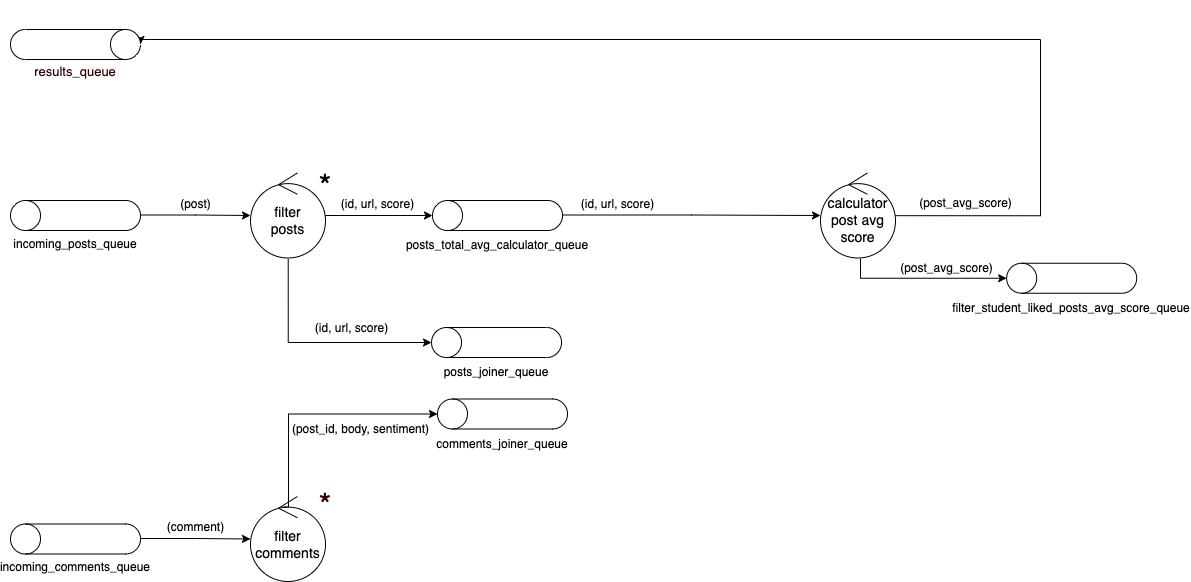

The diagram above was exported from draw.io. Its source (the exported page's mxGraphModel, read from the mxfile embedded in the PNG):
<mxGraphModel dx="1783" dy="930" grid="1" gridSize="10" guides="1" tooltips="1" connect="1" arrows="1" fold="1" page="1" pageScale="1" pageWidth="850" pageHeight="1100" math="0" shadow="0">
  <root>
    <mxCell id="0" />
    <mxCell id="1" parent="0" />
    <mxCell id="2" value="" style="group" vertex="1" connectable="0" parent="1">
      <mxGeometry x="890" y="1070" width="130" height="57.5" as="geometry" />
    </mxCell>
    <mxCell id="3" value="" style="shape=cylinder3;whiteSpace=wrap;html=1;boundedLbl=1;backgroundOutline=1;size=15;fontSize=14;rotation=-90;" vertex="1" parent="2">
      <mxGeometry x="50" y="-50" width="30" height="130" as="geometry" />
    </mxCell>
    <mxCell id="4" value="&lt;font style=&quot;font-size: 12px;&quot;&gt;incoming_posts_queue&lt;/font&gt;" style="text;html=1;strokeColor=none;fillColor=none;align=center;verticalAlign=middle;whiteSpace=wrap;rounded=0;fontSize=14;" vertex="1" parent="2">
      <mxGeometry x="35" y="27.5" width="60" height="30" as="geometry" />
    </mxCell>
    <mxCell id="5" value="&lt;font style=&quot;font-size: 14px;&quot;&gt;filter&lt;br&gt;posts&lt;/font&gt;" style="ellipse;shape=umlControl;whiteSpace=wrap;html=1;fontSize=13;" vertex="1" parent="1">
      <mxGeometry x="1130" y="1042.5" width="75" height="85" as="geometry" />
    </mxCell>
    <mxCell id="6" value="&lt;span style=&quot;font-size: 12px;&quot;&gt;(post)&lt;/span&gt;" style="text;html=1;align=center;verticalAlign=middle;resizable=0;points=[];autosize=1;strokeColor=none;fillColor=none;fontSize=14;" vertex="1" parent="1">
      <mxGeometry x="1050" y="1062.5" width="50" height="20" as="geometry" />
    </mxCell>
    <mxCell id="7" style="edgeStyle=orthogonalEdgeStyle;rounded=0;orthogonalLoop=1;jettySize=auto;html=1;fontSize=12;" edge="1" target="5" parent="1">
      <mxGeometry relative="1" as="geometry">
        <mxPoint x="1020" y="1084.5" as="sourcePoint" />
        <mxPoint x="1125" y="1084.5" as="targetPoint" />
      </mxGeometry>
    </mxCell>
    <mxCell id="8" style="edgeStyle=orthogonalEdgeStyle;rounded=0;orthogonalLoop=1;jettySize=auto;html=1;entryX=0.5;entryY=0;entryDx=0;entryDy=0;entryPerimeter=0;fontSize=12;" edge="1" source="5" target="10" parent="1">
      <mxGeometry relative="1" as="geometry">
        <mxPoint x="1207" y="1086.5" as="sourcePoint" />
      </mxGeometry>
    </mxCell>
    <mxCell id="9" value="" style="group" vertex="1" connectable="0" parent="1">
      <mxGeometry x="1312" y="1071.5" width="130" height="57.5" as="geometry" />
    </mxCell>
    <mxCell id="10" value="" style="shape=cylinder3;whiteSpace=wrap;html=1;boundedLbl=1;backgroundOutline=1;size=15;fontSize=14;rotation=-90;" vertex="1" parent="9">
      <mxGeometry x="50" y="-51.5" width="30" height="130" as="geometry" />
    </mxCell>
    <mxCell id="11" value="&lt;font style=&quot;font-size: 12px;&quot;&gt;posts_total_avg_calculator_queue&lt;/font&gt;" style="text;html=1;strokeColor=none;fillColor=none;align=center;verticalAlign=middle;whiteSpace=wrap;rounded=0;fontSize=14;" vertex="1" parent="9">
      <mxGeometry x="35" y="27.5" width="60" height="30" as="geometry" />
    </mxCell>
    <mxCell id="12" value="(id, url, score)" style="text;html=1;align=center;verticalAlign=middle;resizable=0;points=[];autosize=1;strokeColor=none;fillColor=none;fontSize=12;" vertex="1" parent="1">
      <mxGeometry x="1212" y="1064" width="90" height="20" as="geometry" />
    </mxCell>
    <mxCell id="13" style="edgeStyle=orthogonalEdgeStyle;rounded=0;orthogonalLoop=1;jettySize=auto;html=1;entryX=0.5;entryY=0;entryDx=0;entryDy=0;entryPerimeter=0;fontSize=14;startArrow=none;startFill=0;endArrow=classic;endFill=1;exitX=0.983;exitY=0.502;exitDx=0;exitDy=0;exitPerimeter=0;" edge="1" source="14" target="18" parent="1">
      <mxGeometry relative="1" as="geometry">
        <mxPoint x="1840" y="1055" as="sourcePoint" />
        <Array as="points">
          <mxPoint x="1920" y="1085" />
          <mxPoint x="1920" y="909" />
        </Array>
      </mxGeometry>
    </mxCell>
    <mxCell id="14" value="&lt;font style=&quot;font-size: 14px;&quot;&gt;calculator post avg score&lt;/font&gt;" style="ellipse;shape=umlControl;whiteSpace=wrap;html=1;fontSize=13;" vertex="1" parent="1">
      <mxGeometry x="1700" y="1042.5" width="75" height="85" as="geometry" />
    </mxCell>
    <mxCell id="15" value="&lt;span style=&quot;font-size: 12px;&quot;&gt;(id, url, score)&lt;/span&gt;" style="text;html=1;align=center;verticalAlign=middle;resizable=0;points=[];autosize=1;strokeColor=none;fillColor=none;fontSize=14;" vertex="1" parent="1">
      <mxGeometry x="1452" y="1062.5" width="90" height="20" as="geometry" />
    </mxCell>
    <mxCell id="16" style="edgeStyle=orthogonalEdgeStyle;rounded=0;orthogonalLoop=1;jettySize=auto;html=1;fontSize=12;" edge="1" target="14" parent="1">
      <mxGeometry relative="1" as="geometry">
        <mxPoint x="1442" y="1084.5" as="sourcePoint" />
        <mxPoint x="1547" y="1084.5" as="targetPoint" />
      </mxGeometry>
    </mxCell>
    <mxCell id="17" value="" style="group;rotation=-180;" vertex="1" connectable="0" parent="1">
      <mxGeometry x="890" y="870" width="130" height="57.5" as="geometry" />
    </mxCell>
    <mxCell id="18" value="" style="shape=cylinder3;whiteSpace=wrap;html=1;boundedLbl=1;backgroundOutline=1;size=15;fontSize=14;rotation=-270;" vertex="1" parent="17">
      <mxGeometry x="50" y="-21" width="30" height="130" as="geometry" />
    </mxCell>
    <mxCell id="19" value="(post_avg_score)" style="text;html=1;align=center;verticalAlign=middle;resizable=0;points=[];autosize=1;strokeColor=none;fillColor=none;fontSize=12;" vertex="1" parent="1">
      <mxGeometry x="1790" y="1062.5" width="110" height="20" as="geometry" />
    </mxCell>
    <mxCell id="20" value="&lt;font style=&quot;font-size: 32px;&quot;&gt;*&lt;/font&gt;" style="text;html=1;strokeColor=none;fillColor=none;align=center;verticalAlign=middle;whiteSpace=wrap;rounded=0;dashed=1;" vertex="1" parent="1">
      <mxGeometry x="1190" y="1049.5" width="30" height="13" as="geometry" />
    </mxCell>
    <mxCell id="21" value="&lt;font style=&quot;font-size: 13px;&quot; color=&quot;#330000&quot;&gt;results_queue&lt;/font&gt;" style="text;html=1;strokeColor=none;fillColor=none;align=center;verticalAlign=middle;whiteSpace=wrap;rounded=0;dashed=1;fontSize=32;fontColor=#FFFF00;" vertex="1" parent="1">
      <mxGeometry x="925" y="920" width="60" height="30" as="geometry" />
    </mxCell>
    <mxCell id="22" style="edgeStyle=orthogonalEdgeStyle;rounded=0;orthogonalLoop=1;jettySize=auto;html=1;entryX=0.5;entryY=0;entryDx=0;entryDy=0;entryPerimeter=0;fontSize=12;endArrow=classic;endFill=1;exitX=0.478;exitY=1.001;exitDx=0;exitDy=0;exitPerimeter=0;" edge="1" target="24" parent="1">
      <mxGeometry relative="1" as="geometry">
        <Array as="points">
          <mxPoint x="1740.15" y="1147.5" />
        </Array>
        <mxPoint x="1740" y="1128.085" as="sourcePoint" />
      </mxGeometry>
    </mxCell>
    <mxCell id="23" value="" style="group" vertex="1" connectable="0" parent="1">
      <mxGeometry x="1886.15" y="1134.25" width="130" height="57.5" as="geometry" />
    </mxCell>
    <mxCell id="24" value="" style="shape=cylinder3;whiteSpace=wrap;html=1;boundedLbl=1;backgroundOutline=1;size=15;fontSize=14;rotation=-90;" vertex="1" parent="23">
      <mxGeometry x="50" y="-51.5" width="30" height="130" as="geometry" />
    </mxCell>
    <mxCell id="25" value="&lt;font style=&quot;font-size: 12px;&quot;&gt;filter_student_liked_posts_avg_score_queue&lt;/font&gt;" style="text;html=1;strokeColor=none;fillColor=none;align=center;verticalAlign=middle;whiteSpace=wrap;rounded=0;fontSize=14;" vertex="1" parent="23">
      <mxGeometry x="35" y="27.5" width="60" height="30" as="geometry" />
    </mxCell>
    <mxCell id="26" value="(post_avg_score)" style="text;html=1;align=center;verticalAlign=middle;resizable=0;points=[];autosize=1;strokeColor=none;fillColor=none;fontSize=12;" vertex="1" parent="1">
      <mxGeometry x="1771.15" y="1128" width="110" height="20" as="geometry" />
    </mxCell>
    <mxCell id="27" style="edgeStyle=orthogonalEdgeStyle;rounded=0;orthogonalLoop=1;jettySize=auto;html=1;entryX=0.5;entryY=0;entryDx=0;entryDy=0;entryPerimeter=0;fontSize=12;exitX=0.503;exitY=1.011;exitDx=0;exitDy=0;exitPerimeter=0;" edge="1" source="5" target="29" parent="1">
      <mxGeometry relative="1" as="geometry">
        <mxPoint x="1160.0049999999999" y="1140" as="sourcePoint" />
        <Array as="points">
          <mxPoint x="1168" y="1212" />
        </Array>
      </mxGeometry>
    </mxCell>
    <mxCell id="28" value="" style="group" vertex="1" connectable="0" parent="1">
      <mxGeometry x="1311.03" y="1198.51" width="130" height="57.5" as="geometry" />
    </mxCell>
    <mxCell id="29" value="" style="shape=cylinder3;whiteSpace=wrap;html=1;boundedLbl=1;backgroundOutline=1;size=15;fontSize=14;rotation=-90;" vertex="1" parent="28">
      <mxGeometry x="50" y="-51.5" width="30" height="130" as="geometry" />
    </mxCell>
    <mxCell id="30" value="&lt;font style=&quot;font-size: 12px;&quot;&gt;posts_joiner_queue&lt;/font&gt;" style="text;html=1;strokeColor=none;fillColor=none;align=center;verticalAlign=middle;whiteSpace=wrap;rounded=0;fontSize=14;" vertex="1" parent="28">
      <mxGeometry x="35" y="27.5" width="60" height="30" as="geometry" />
    </mxCell>
    <mxCell id="31" value="(id, url, score)" style="text;html=1;align=center;verticalAlign=middle;resizable=0;points=[];autosize=1;strokeColor=none;fillColor=none;fontSize=12;" vertex="1" parent="1">
      <mxGeometry x="1186.03" y="1188.01" width="90" height="20" as="geometry" />
    </mxCell>
    <mxCell id="32" value="" style="group" vertex="1" connectable="0" parent="1">
      <mxGeometry x="890" y="1393.5" width="130" height="57.5" as="geometry" />
    </mxCell>
    <mxCell id="33" value="" style="shape=cylinder3;whiteSpace=wrap;html=1;boundedLbl=1;backgroundOutline=1;size=15;fontSize=14;rotation=-90;" vertex="1" parent="32">
      <mxGeometry x="50" y="-50" width="30" height="130" as="geometry" />
    </mxCell>
    <mxCell id="34" value="&lt;font style=&quot;font-size: 12px;&quot;&gt;incoming_comments_queue&lt;/font&gt;" style="text;html=1;strokeColor=none;fillColor=none;align=center;verticalAlign=middle;whiteSpace=wrap;rounded=0;fontSize=14;" vertex="1" parent="32">
      <mxGeometry x="35" y="27.5" width="60" height="30" as="geometry" />
    </mxCell>
    <mxCell id="35" value="&lt;font style=&quot;font-size: 14px;&quot;&gt;filter&lt;br&gt;comments&lt;/font&gt;" style="ellipse;shape=umlControl;whiteSpace=wrap;html=1;fontSize=13;" vertex="1" parent="1">
      <mxGeometry x="1130" y="1366" width="75" height="85" as="geometry" />
    </mxCell>
    <mxCell id="36" value="&lt;span style=&quot;font-size: 12px;&quot;&gt;(comment)&lt;/span&gt;" style="text;html=1;align=center;verticalAlign=middle;resizable=0;points=[];autosize=1;strokeColor=none;fillColor=none;fontSize=14;" vertex="1" parent="1">
      <mxGeometry x="1040" y="1386" width="70" height="20" as="geometry" />
    </mxCell>
    <mxCell id="37" style="edgeStyle=orthogonalEdgeStyle;rounded=0;orthogonalLoop=1;jettySize=auto;html=1;fontSize=12;" edge="1" target="35" parent="1">
      <mxGeometry relative="1" as="geometry">
        <mxPoint x="1020" y="1408" as="sourcePoint" />
        <mxPoint x="1125" y="1408" as="targetPoint" />
      </mxGeometry>
    </mxCell>
    <mxCell id="38" style="edgeStyle=orthogonalEdgeStyle;rounded=0;orthogonalLoop=1;jettySize=auto;html=1;entryX=0.5;entryY=0;entryDx=0;entryDy=0;entryPerimeter=0;fontSize=12;exitX=0.44;exitY=0.124;exitDx=0;exitDy=0;exitPerimeter=0;" edge="1" source="35" target="40" parent="1">
      <mxGeometry relative="1" as="geometry">
        <mxPoint x="1210" y="1283.5" as="sourcePoint" />
        <Array as="points">
          <mxPoint x="1168" y="1376.5" />
          <mxPoint x="1168" y="1283.5" />
        </Array>
      </mxGeometry>
    </mxCell>
    <mxCell id="39" value="" style="group" vertex="1" connectable="0" parent="1">
      <mxGeometry x="1317" y="1270" width="130" height="57.5" as="geometry" />
    </mxCell>
    <mxCell id="40" value="" style="shape=cylinder3;whiteSpace=wrap;html=1;boundedLbl=1;backgroundOutline=1;size=15;fontSize=14;rotation=-90;" vertex="1" parent="39">
      <mxGeometry x="50" y="-51.5" width="30" height="130" as="geometry" />
    </mxCell>
    <mxCell id="41" value="&lt;font style=&quot;font-size: 12px;&quot;&gt;comments_joiner_queue&lt;/font&gt;" style="text;html=1;strokeColor=none;fillColor=none;align=center;verticalAlign=middle;whiteSpace=wrap;rounded=0;fontSize=14;" vertex="1" parent="39">
      <mxGeometry x="35" y="27.5" width="60" height="30" as="geometry" />
    </mxCell>
    <mxCell id="42" value="(post_id, body, sentiment)" style="text;html=1;align=center;verticalAlign=middle;resizable=0;points=[];autosize=1;strokeColor=none;fillColor=none;fontSize=12;" vertex="1" parent="1">
      <mxGeometry x="1165" y="1288.75" width="150" height="20" as="geometry" />
    </mxCell>
    <mxCell id="43" value="&lt;font color=&quot;#330000&quot; style=&quot;font-size: 32px;&quot;&gt;*&lt;/font&gt;" style="text;html=1;strokeColor=none;fillColor=none;align=center;verticalAlign=middle;whiteSpace=wrap;rounded=0;dashed=1;" vertex="1" parent="1">
      <mxGeometry x="1190" y="1368.5" width="30" height="13" as="geometry" />
    </mxCell>
  </root>
</mxGraphModel>